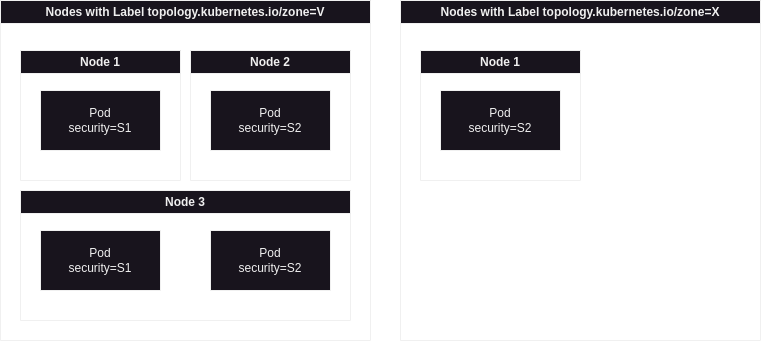

The diagram above was exported from draw.io. Its source (the exported page's mxGraphModel, read from the mxfile embedded in the PNG):
<mxGraphModel dx="2284" dy="838" grid="1" gridSize="10" guides="1" tooltips="1" connect="1" arrows="1" fold="1" page="1" pageScale="1" pageWidth="850" pageHeight="1100" math="0" shadow="0">
  <root>
    <mxCell id="0" />
    <mxCell id="1" parent="0" />
    <mxCell id="wBWCN8kMZUAngQw1QiMz-3" value="Nodes with Label topology.kubernetes.io/zone=V" style="swimlane;whiteSpace=wrap;html=1;" vertex="1" parent="1">
      <mxGeometry x="-70" y="180" width="370" height="340" as="geometry" />
    </mxCell>
    <mxCell id="wBWCN8kMZUAngQw1QiMz-7" value="Node 1" style="swimlane;whiteSpace=wrap;html=1;" vertex="1" parent="wBWCN8kMZUAngQw1QiMz-3">
      <mxGeometry x="20" y="50" width="160" height="130" as="geometry" />
    </mxCell>
    <mxCell id="wBWCN8kMZUAngQw1QiMz-5" value="Pod&lt;br&gt;security=S1" style="rounded=0;whiteSpace=wrap;html=1;" vertex="1" parent="wBWCN8kMZUAngQw1QiMz-7">
      <mxGeometry x="20" y="40" width="120" height="60" as="geometry" />
    </mxCell>
    <mxCell id="wBWCN8kMZUAngQw1QiMz-10" value="Node 2" style="swimlane;whiteSpace=wrap;html=1;" vertex="1" parent="wBWCN8kMZUAngQw1QiMz-3">
      <mxGeometry x="190" y="50" width="160" height="130" as="geometry" />
    </mxCell>
    <mxCell id="wBWCN8kMZUAngQw1QiMz-11" value="Pod&lt;br&gt;security=S2" style="rounded=0;whiteSpace=wrap;html=1;" vertex="1" parent="wBWCN8kMZUAngQw1QiMz-10">
      <mxGeometry x="20" y="40" width="120" height="60" as="geometry" />
    </mxCell>
    <mxCell id="wBWCN8kMZUAngQw1QiMz-12" value="Node 3" style="swimlane;whiteSpace=wrap;html=1;" vertex="1" parent="wBWCN8kMZUAngQw1QiMz-3">
      <mxGeometry x="20" y="190" width="330" height="130" as="geometry" />
    </mxCell>
    <mxCell id="wBWCN8kMZUAngQw1QiMz-13" value="Pod&lt;br&gt;security=S1" style="rounded=0;whiteSpace=wrap;html=1;" vertex="1" parent="wBWCN8kMZUAngQw1QiMz-12">
      <mxGeometry x="20" y="40" width="120" height="60" as="geometry" />
    </mxCell>
    <mxCell id="wBWCN8kMZUAngQw1QiMz-14" value="Pod&lt;br&gt;security=S2" style="rounded=0;whiteSpace=wrap;html=1;" vertex="1" parent="wBWCN8kMZUAngQw1QiMz-12">
      <mxGeometry x="190" y="40" width="120" height="60" as="geometry" />
    </mxCell>
    <mxCell id="wBWCN8kMZUAngQw1QiMz-4" value="Nodes with Label topology.kubernetes.io/zone=X" style="swimlane;whiteSpace=wrap;html=1;" vertex="1" parent="1">
      <mxGeometry x="330" y="180" width="360" height="340" as="geometry" />
    </mxCell>
    <mxCell id="wBWCN8kMZUAngQw1QiMz-15" value="Node 1" style="swimlane;whiteSpace=wrap;html=1;" vertex="1" parent="wBWCN8kMZUAngQw1QiMz-4">
      <mxGeometry x="20" y="50" width="160" height="130" as="geometry" />
    </mxCell>
    <mxCell id="wBWCN8kMZUAngQw1QiMz-16" value="Pod&lt;br&gt;security=S2" style="rounded=0;whiteSpace=wrap;html=1;" vertex="1" parent="wBWCN8kMZUAngQw1QiMz-15">
      <mxGeometry x="20" y="40" width="120" height="60" as="geometry" />
    </mxCell>
  </root>
</mxGraphModel>